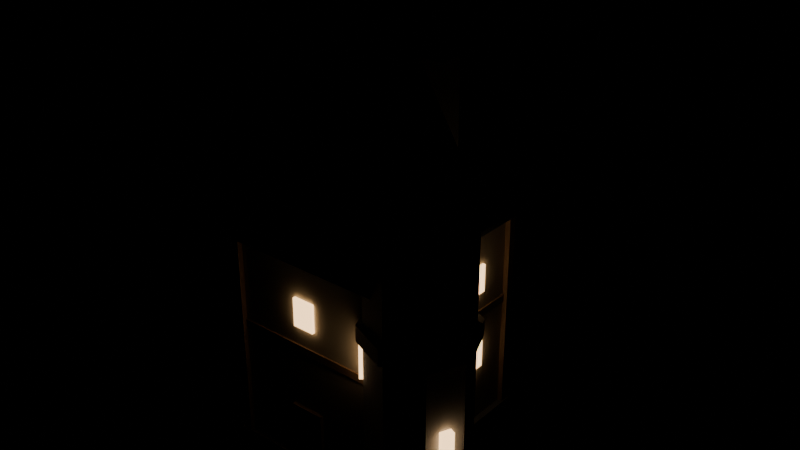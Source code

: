 # Source: house_b.blend  (saved by Blender 5.2.45; exported with 4.5.12 LTS)
import bpy
from mathutils import Matrix  # noqa: F401  (used for matrix-valued properties, if any)

bpy.ops.wm.read_factory_settings(use_empty=True)
scene = bpy.context.scene
scene.name = 'Scene'

# ---- materials (node trees are filled in below, after node groups)
mat_stone_dark = bpy.data.materials.new('stone_dark')
mat_stone_dark.diffuse_color = (0.2, 0.21, 0.24, 1.0)
mat_plaster = bpy.data.materials.new('plaster')
mat_plaster.diffuse_color = (0.62, 0.58, 0.5, 1.0)
mat_wood = bpy.data.materials.new('wood')
mat_wood.diffuse_color = (0.33, 0.22, 0.14, 1.0)
mat_roof = bpy.data.materials.new('roof')
mat_roof.diffuse_color = (0.16, 0.19, 0.26, 1.0)
mat_stone = bpy.data.materials.new('stone')
mat_stone.diffuse_color = (0.42, 0.43, 0.46, 1.0)
mat_window_glow = bpy.data.materials.new('window_glow')
mat_window_glow.diffuse_color = (1.0, 0.72, 0.38, 1.0)
mat_stone_trim = bpy.data.materials.new('stone_trim')
mat_stone_trim.diffuse_color = (0.55, 0.53, 0.5, 1.0)
mat_brass = bpy.data.materials.new('brass')
mat_brass.diffuse_color = (0.72, 0.53, 0.26, 1.0)

# ---- material node trees
mat_stone_dark.use_nodes = True; mat_stone_dark.node_tree.nodes.clear()
_N = mat_stone_dark.node_tree.nodes; _L = mat_stone_dark.node_tree.links
n0 = _N.new('ShaderNodeBsdfPrincipled'); n0.name = 'Principled BSDF'; n0.location = (-200, 100)
n0.inputs[0].default_value = (0.2, 0.21, 0.24, 1.0)
n0.inputs[2].default_value = 0.85
n0.inputs[10].default_value = 0.005
n1 = _N.new('ShaderNodeOutputMaterial'); n1.name = 'Material Output'; n1.location = (200, 100)
_L.new(n0.outputs[0], n1.inputs[0])
n1.is_active_output = True
mat_plaster.use_nodes = True; mat_plaster.node_tree.nodes.clear()
_N = mat_plaster.node_tree.nodes; _L = mat_plaster.node_tree.links
n0 = _N.new('ShaderNodeBsdfPrincipled'); n0.name = 'Principled BSDF'; n0.location = (-200, 100)
n0.inputs[0].default_value = (0.62, 0.58, 0.5, 1.0)
n0.inputs[2].default_value = 0.9
n0.inputs[10].default_value = 0.005
n1 = _N.new('ShaderNodeOutputMaterial'); n1.name = 'Material Output'; n1.location = (200, 100)
_L.new(n0.outputs[0], n1.inputs[0])
n1.is_active_output = True
mat_wood.use_nodes = True; mat_wood.node_tree.nodes.clear()
_N = mat_wood.node_tree.nodes; _L = mat_wood.node_tree.links
n0 = _N.new('ShaderNodeBsdfPrincipled'); n0.name = 'Principled BSDF'; n0.location = (-200, 100)
n0.inputs[0].default_value = (0.33, 0.22, 0.14, 1.0)
n0.inputs[2].default_value = 0.8
n0.inputs[10].default_value = 0.005
n1 = _N.new('ShaderNodeOutputMaterial'); n1.name = 'Material Output'; n1.location = (200, 100)
_L.new(n0.outputs[0], n1.inputs[0])
n1.is_active_output = True
mat_roof.use_nodes = True; mat_roof.node_tree.nodes.clear()
_N = mat_roof.node_tree.nodes; _L = mat_roof.node_tree.links
n0 = _N.new('ShaderNodeBsdfPrincipled'); n0.name = 'Principled BSDF'; n0.location = (-200, 100)
n0.inputs[0].default_value = (0.16, 0.19, 0.26, 1.0)
n0.inputs[1].default_value = 0.2
n0.inputs[2].default_value = 0.55
n0.inputs[10].default_value = 0.005
n1 = _N.new('ShaderNodeOutputMaterial'); n1.name = 'Material Output'; n1.location = (200, 100)
_L.new(n0.outputs[0], n1.inputs[0])
n1.is_active_output = True
mat_stone.use_nodes = True; mat_stone.node_tree.nodes.clear()
_N = mat_stone.node_tree.nodes; _L = mat_stone.node_tree.links
n0 = _N.new('ShaderNodeBsdfPrincipled'); n0.name = 'Principled BSDF'; n0.location = (-200, 100)
n0.inputs[0].default_value = (0.42, 0.43, 0.46, 1.0)
n0.inputs[2].default_value = 0.85
n0.inputs[10].default_value = 0.005
n1 = _N.new('ShaderNodeOutputMaterial'); n1.name = 'Material Output'; n1.location = (200, 100)
_L.new(n0.outputs[0], n1.inputs[0])
n1.is_active_output = True
mat_window_glow.use_nodes = True; mat_window_glow.node_tree.nodes.clear()
_N = mat_window_glow.node_tree.nodes; _L = mat_window_glow.node_tree.links
n0 = _N.new('ShaderNodeBsdfPrincipled'); n0.name = 'Principled BSDF'; n0.location = (-200, 100)
n0.inputs[0].default_value = (1.0, 0.72, 0.38, 1.0)
n0.inputs[10].default_value = 0.005
n0.inputs[27].default_value = (1.0, 0.62, 0.3, 1.0)
n0.inputs[28].default_value = 3.0
n1 = _N.new('ShaderNodeOutputMaterial'); n1.name = 'Material Output'; n1.location = (200, 100)
_L.new(n0.outputs[0], n1.inputs[0])
n1.is_active_output = True
mat_stone_trim.use_nodes = True; mat_stone_trim.node_tree.nodes.clear()
_N = mat_stone_trim.node_tree.nodes; _L = mat_stone_trim.node_tree.links
n0 = _N.new('ShaderNodeBsdfPrincipled'); n0.name = 'Principled BSDF'; n0.location = (-200, 100)
n0.inputs[0].default_value = (0.55, 0.53, 0.5, 1.0)
n0.inputs[2].default_value = 0.8
n0.inputs[10].default_value = 0.005
n1 = _N.new('ShaderNodeOutputMaterial'); n1.name = 'Material Output'; n1.location = (200, 100)
_L.new(n0.outputs[0], n1.inputs[0])
n1.is_active_output = True
mat_brass.use_nodes = True; mat_brass.node_tree.nodes.clear()
_N = mat_brass.node_tree.nodes; _L = mat_brass.node_tree.links
n0 = _N.new('ShaderNodeBsdfPrincipled'); n0.name = 'Principled BSDF'; n0.location = (-200, 100)
n0.inputs[0].default_value = (0.72, 0.53, 0.26, 1.0)
n0.inputs[1].default_value = 0.95
n0.inputs[2].default_value = 0.32
n0.inputs[10].default_value = 0.005
n1 = _N.new('ShaderNodeOutputMaterial'); n1.name = 'Material Output'; n1.location = (200, 100)
_L.new(n0.outputs[0], n1.inputs[0])
n1.is_active_output = True

# ---- meshes
me_house_b = bpy.data.meshes.new('house_b')
me_house_b.from_pydata([(-3.5, 3.2, -0.1), (-3.5, -3.2, -0.1), (-3.5, 3.2, 0.7), (-3.5, -3.2, 0.7), (1.9, 3.2, -0.1), (1.9, -3.2, -0.1), (1.9, 3.2, 0.7), (1.9, -3.2, 0.7), (-3.3, 3.0, 0.6), (-3.3, -3.0, 0.6), (-3.3, 3.0, 7.6), (-3.3, -3.0, 7.6), (1.7, 3.0, 0.6), (1.7, -3.0, 0.6), (1.7, 3.0, 7.6), (1.7, -3.0, 7.6), (-3.46, 3.16, 0.6), (-3.46, 2.88, 0.6), (-3.46, 3.16, 7.6), (-3.46, 2.88, 7.6), (-3.18, 3.16, 0.6), (-3.18, 2.88, 0.6), (-3.18, 3.16, 7.6), (-3.18, 2.88, 7.6), (-3.46, -2.88, 0.6), (-3.46, -3.16, 0.6), (-3.46, -2.88, 7.6), (-3.46, -3.16, 7.6), (-3.18, -2.88, 0.6), (-3.18, -3.16, 0.6), (-3.18, -2.88, 7.6), (-3.18, -3.16, 7.6), (1.58, 3.16, 0.6), (1.58, 2.88, 0.6), (1.58, 3.16, 7.6), (1.58, 2.88, 7.6), (1.86, 3.16, 0.6), (1.86, 2.88, 0.6), (1.86, 3.16, 7.6), (1.86, 2.88, 7.6), (1.58, -2.88, 0.6), (1.58, -3.16, 0.6), (1.58, -2.88, 7.6), (1.58, -3.16, 7.6), (1.86, -2.88, 0.6), (1.86, -3.16, 0.6), (1.86, -2.88, 7.6), (1.86, -3.16, 7.6), (-3.35, 3.05, 4.325), (-3.35, -3.05, 4.325), (-3.35, 3.05, 4.575), (-3.35, -3.05, 4.575), (1.75, 3.05, 4.325), (1.75, -3.05, 4.325), (1.75, 3.05, 4.575), (1.75, -3.05, 4.575), (-3.3, 3.0, 7.6), (1.7, 3.0, 7.6), (-0.8, 3.0, 10.8), (-3.3, -3.0, 7.6), (1.7, -3.0, 7.6), (-0.8, -3.0, 10.8), (-3.75, 3.45, 7.4), (2.15, 3.45, 7.4), (2.15, 3.45, 7.55), (-0.8, 3.45, 10.9), (-3.75, 3.45, 7.55), (-3.75, -3.45, 7.4), (2.15, -3.45, 7.4), (2.15, -3.45, 7.55), (-0.8, -3.45, 10.9), (-3.75, -3.45, 7.55), (0.05, 1.6, 7.6), (0.05, 0.8, 7.6), (0.05, 1.6, 12.2), (0.05, 0.8, 12.2), (0.85, 1.6, 7.6), (0.85, 0.8, 7.6), (0.85, 1.6, 12.2), (0.85, 0.8, 12.2), (-3.39, 1.8, 2.6), (-3.39, 1.2, 2.6), (-3.39, 1.8, 3.5), (-3.39, 1.2, 3.5), (-3.27, 1.8, 2.6), (-3.27, 1.2, 2.6), (-3.27, 1.8, 3.5), (-3.27, 1.2, 3.5), (-3.39, 1.8, 5.19), (-3.39, 1.2, 5.19), (-3.39, 1.8, 6.09), (-3.39, 1.2, 6.09), (-3.27, 1.8, 5.19), (-3.27, 1.2, 5.19), (-3.27, 1.8, 6.09), (-3.27, 1.2, 6.09), (1.67, 1.8, 2.6), (1.67, 1.2, 2.6), (1.67, 1.8, 3.5), (1.67, 1.2, 3.5), (1.79, 1.8, 2.6), (1.79, 1.2, 2.6), (1.79, 1.8, 3.5), (1.79, 1.2, 3.5), (1.67, 1.8, 5.19), (1.67, 1.2, 5.19), (1.67, 1.8, 6.09), (1.67, 1.2, 6.09), (1.79, 1.8, 5.19), (1.79, 1.2, 5.19), (1.79, 1.8, 6.09), (1.79, 1.2, 6.09), (-3.39, -1.2, 2.6), (-3.39, -1.8, 2.6), (-3.39, -1.2, 3.5), (-3.39, -1.8, 3.5), (-3.27, -1.2, 2.6), (-3.27, -1.8, 2.6), (-3.27, -1.2, 3.5), (-3.27, -1.8, 3.5), (-3.39, -1.2, 5.19), (-3.39, -1.8, 5.19), (-3.39, -1.2, 6.09), (-3.39, -1.8, 6.09), (-3.27, -1.2, 5.19), (-3.27, -1.8, 5.19), (-3.27, -1.2, 6.09), (-3.27, -1.8, 6.09), (1.67, -1.2, 2.6), (1.67, -1.8, 2.6), (1.67, -1.2, 3.5), (1.67, -1.8, 3.5), (1.79, -1.2, 2.6), (1.79, -1.8, 2.6), (1.79, -1.2, 3.5), (1.79, -1.8, 3.5), (1.67, -1.2, 5.19), (1.67, -1.8, 5.19), (1.67, -1.2, 6.09), (1.67, -1.8, 6.09), (1.79, -1.2, 5.19), (1.79, -1.8, 5.19), (1.79, -1.2, 6.09), (1.79, -1.8, 6.09), (-1.15, 3.09, 5.19), (-1.15, 2.97, 5.19), (-1.15, 3.09, 6.09), (-1.15, 2.97, 6.09), (-0.45, 3.09, 5.19), (-0.45, 2.97, 5.19), (-0.45, 3.09, 6.09), (-0.45, 2.97, 6.09), (-1.15, -2.97, 5.19), (-1.15, -3.09, 5.19), (-1.15, -2.97, 6.09), (-1.15, -3.09, 6.09), (-0.45, -2.97, 5.19), (-0.45, -3.09, 5.19), (-0.45, -2.97, 6.09), (-0.45, -3.09, 6.09), (-1.35, -2.98, 0.6), (-1.35, -3.12, 0.6), (-1.35, -2.98, 2.5), (-1.35, -3.12, 2.5), (-0.25, -2.98, 0.6), (-0.25, -3.12, 0.6), (-0.25, -2.98, 2.5), (-0.25, -3.12, 2.5), (4.28, -2.2, 0.0), (3.788, -3.388, 0.0), (2.6, -3.88, 0.0), (1.412, -3.388, 0.0), (0.92, -2.2, 0.0), (1.412, -1.012, 0.0), (2.6, -0.52, 0.0), (3.788, -1.012, 0.0), (4.1, -2.2, 1.0), (3.661, -3.261, 1.0), (2.6, -3.7, 1.0), (1.539, -3.261, 1.0), (1.1, -2.2, 1.0), (1.539, -1.139, 1.0), (2.6, -0.7, 1.0), (3.661, -1.139, 1.0), (4.1, -2.2, 9.5), (3.661, -3.261, 9.5), (2.6, -3.7, 9.5), (1.539, -3.261, 9.5), (1.1, -2.2, 9.5), (1.539, -1.139, 9.5), (2.6, -0.7, 9.5), (3.661, -1.139, 9.5), (4.28, -2.2, 5.89), (4.28, -2.2, 6.39), (3.788, -3.388, 5.89), (3.788, -3.388, 6.39), (2.6, -3.88, 5.89), (2.6, -3.88, 6.39), (1.412, -3.388, 5.89), (1.412, -3.388, 6.39), (0.92, -2.2, 5.89), (0.92, -2.2, 6.39), (1.412, -1.012, 5.89), (1.412, -1.012, 6.39), (2.6, -0.52, 5.89), (2.6, -0.52, 6.39), (3.788, -1.012, 5.89), (3.788, -1.012, 6.39), (4.175, -2.2, 9.5), (2.6, -2.2, 13.3), (3.714, -3.314, 9.5), (2.6, -2.2, 13.3), (2.6, -3.775, 9.5), (2.6, -2.2, 13.3), (1.486, -3.314, 9.5), (2.6, -2.2, 13.3), (1.025, -2.2, 9.5), (2.6, -2.2, 13.3), (1.486, -1.086, 9.5), (2.6, -2.2, 13.3), (2.6, -0.625, 9.5), (2.6, -2.2, 13.3), (3.714, -1.086, 9.5), (2.6, -2.2, 13.3), (2.68, -2.2, 13.8), (2.68, -2.2, 15.4), (2.6, -2.28, 13.8), (2.6, -2.28, 15.4), (2.52, -2.2, 13.8), (2.52, -2.2, 15.4), (2.6, -2.12, 13.8), (2.6, -2.12, 15.4), (3.821, -2.906, 2.775), (4.006, -2.984, 2.775), (3.821, -2.906, 3.875), (4.006, -2.984, 3.875), (3.958, -2.584, 2.775), (4.142, -2.662, 2.775), (3.958, -2.584, 3.875), (4.142, -2.662, 3.875), (1.378, -2.905, 4.675), (1.218, -3.025, 4.675), (1.378, -2.905, 5.775), (1.218, -3.025, 5.775), (1.589, -3.184, 4.675), (1.429, -3.304, 4.675), (1.589, -3.184, 5.775), (1.429, -3.304, 5.775), (2.601, -0.7891, 6.575), (2.576, -0.5906, 6.575), (2.601, -0.7891, 7.675), (2.576, -0.5906, 7.675), (2.254, -0.8323, 6.575), (2.229, -0.6338, 6.575), (2.254, -0.8323, 7.675), (2.229, -0.6338, 7.675)], [], [(0, 1, 3, 2), (2, 3, 7, 6), (6, 7, 5, 4), (4, 5, 1, 0), (2, 6, 4, 0), (7, 3, 1, 5), (8, 9, 11, 10), (10, 11, 15, 14), (14, 15, 13, 12), (12, 13, 9, 8), (10, 14, 12, 8), (15, 11, 9, 13), (16, 17, 19, 18), (18, 19, 23, 22), (22, 23, 21, 20), (20, 21, 17, 16), (18, 22, 20, 16), (23, 19, 17, 21), (24, 25, 27, 26), (26, 27, 31, 30), (30, 31, 29, 28), (28, 29, 25, 24), (26, 30, 28, 24), (31, 27, 25, 29), (32, 33, 35, 34), (34, 35, 39, 38), (38, 39, 37, 36), (36, 37, 33, 32), (34, 38, 36, 32), (39, 35, 33, 37), (40, 41, 43, 42), (42, 43, 47, 46), (46, 47, 45, 44), (44, 45, 41, 40), (42, 46, 44, 40), (47, 43, 41, 45), (48, 49, 51, 50), (50, 51, 55, 54), (54, 55, 53, 52), (52, 53, 49, 48), (50, 54, 52, 48), (55, 51, 49, 53), (56, 58, 57), (61, 59, 60), (56, 57, 60, 59), (57, 58, 61, 60), (58, 56, 59, 61), (62, 66, 65, 64, 63), (71, 67, 68, 69, 70), (62, 63, 68, 67), (63, 64, 69, 68), (64, 65, 70, 69), (65, 66, 71, 70), (66, 62, 67, 71), (72, 73, 75, 74), (74, 75, 79, 78), (78, 79, 77, 76), (76, 77, 73, 72), (74, 78, 76, 72), (79, 75, 73, 77), (80, 81, 83, 82), (82, 83, 87, 86), (86, 87, 85, 84), (84, 85, 81, 80), (82, 86, 84, 80), (87, 83, 81, 85), (88, 89, 91, 90), (90, 91, 95, 94), (94, 95, 93, 92), (92, 93, 89, 88), (90, 94, 92, 88), (95, 91, 89, 93), (96, 97, 99, 98), (98, 99, 103, 102), (102, 103, 101, 100), (100, 101, 97, 96), (98, 102, 100, 96), (103, 99, 97, 101), (104, 105, 107, 106), (106, 107, 111, 110), (110, 111, 109, 108), (108, 109, 105, 104), (106, 110, 108, 104), (111, 107, 105, 109), (112, 113, 115, 114), (114, 115, 119, 118), (118, 119, 117, 116), (116, 117, 113, 112), (114, 118, 116, 112), (119, 115, 113, 117), (120, 121, 123, 122), (122, 123, 127, 126), (126, 127, 125, 124), (124, 125, 121, 120), (122, 126, 124, 120), (127, 123, 121, 125), (128, 129, 131, 130), (130, 131, 135, 134), (134, 135, 133, 132), (132, 133, 129, 128), (130, 134, 132, 128), (135, 131, 129, 133), (136, 137, 139, 138), (138, 139, 143, 142), (142, 143, 141, 140), (140, 141, 137, 136), (138, 142, 140, 136), (143, 139, 137, 141), (144, 145, 147, 146), (146, 147, 151, 150), (150, 151, 149, 148), (148, 149, 145, 144), (146, 150, 148, 144), (151, 147, 145, 149), (152, 153, 155, 154), (154, 155, 159, 158), (158, 159, 157, 156), (156, 157, 153, 152), (154, 158, 156, 152), (159, 155, 153, 157), (160, 161, 163, 162), (162, 163, 167, 166), (166, 167, 165, 164), (164, 165, 161, 160), (162, 166, 164, 160), (167, 163, 161, 165), (168, 176, 177, 169), (169, 177, 178, 170), (170, 178, 179, 171), (171, 179, 180, 172), (172, 180, 181, 173), (173, 181, 182, 174), (174, 182, 183, 175), (175, 183, 176, 168), (176, 184, 185, 177), (177, 185, 186, 178), (178, 186, 187, 179), (179, 187, 188, 180), (180, 188, 189, 181), (181, 189, 190, 182), (182, 190, 191, 183), (183, 191, 184, 176), (175, 168, 169, 170, 171, 172, 173, 174), (184, 191, 190, 189, 188, 187, 186, 185), (192, 193, 195, 194), (194, 195, 197, 196), (196, 197, 199, 198), (198, 199, 201, 200), (200, 201, 203, 202), (202, 203, 205, 204), (204, 205, 207, 206), (206, 207, 193, 192), (206, 192, 194, 196, 198, 200, 202, 204), (193, 207, 205, 203, 201, 199, 197, 195), (208, 209, 211, 210), (210, 211, 213, 212), (212, 213, 215, 214), (214, 215, 217, 216), (216, 217, 219, 218), (218, 219, 221, 220), (220, 221, 223, 222), (222, 223, 209, 208), (222, 208, 210, 212, 214, 216, 218, 220), (224, 225, 227, 226), (226, 227, 229, 228), (228, 229, 231, 230), (230, 231, 225, 224), (230, 224, 226, 228), (225, 231, 229, 227), (232, 233, 235, 234), (234, 235, 239, 238), (238, 239, 237, 236), (236, 237, 233, 232), (234, 238, 236, 232), (239, 235, 233, 237), (240, 241, 243, 242), (242, 243, 247, 246), (246, 247, 245, 244), (244, 245, 241, 240), (242, 246, 244, 240), (247, 243, 241, 245), (248, 249, 251, 250), (250, 251, 255, 254), (254, 255, 253, 252), (252, 253, 249, 248), (250, 254, 252, 248), (255, 251, 249, 253)])
me_house_b.polygons.foreach_set('material_index', [0, 0, 0, 0, 0, 0, 1, 1, 1, 1, 1, 1, 2, 2, 2, 2, 2, 2, 2, 2, 2, 2, 2, 2, 2, 2, 2, 2, 2, 2, 2, 2, 2, 2, 2, 2, 2, 2, 2, 2, 2, 2, 1, 1, 1, 1, 1, 3, 3, 3, 3, 3, 3, 3, 4, 4, 4, 4, 4, 4, 5, 5, 5, 5, 5, 5, 5, 5, 5, 5, 5, 5, 5, 5, 5, 5, 5, 5, 5, 5, 5, 5, 5, 5, 5, 5, 5, 5, 5, 5, 5, 5, 5, 5, 5, 5, 5, 5, 5, 5, 5, 5, 5, 5, 5, 5, 5, 5, 5, 5, 5, 5, 5, 5, 5, 5, 5, 5, 5, 5, 2, 2, 2, 2, 2, 2, 4, 4, 4, 4, 4, 4, 4, 4, 4, 4, 4, 4, 4, 4, 4, 4, 4, 4, 6, 6, 6, 6, 6, 6, 6, 6, 6, 6, 3, 3, 3, 3, 3, 3, 3, 3, 3, 7, 7, 7, 7, 7, 7, 5, 5, 5, 5, 5, 5, 5, 5, 5, 5, 5, 5, 5, 5, 5, 5, 5, 5])
me_house_b.materials.append(mat_stone_dark)
me_house_b.materials.append(mat_plaster)
me_house_b.materials.append(mat_wood)
me_house_b.materials.append(mat_roof)
me_house_b.materials.append(mat_stone)
me_house_b.materials.append(mat_window_glow)
me_house_b.materials.append(mat_stone_trim)
me_house_b.materials.append(mat_brass)
me_house_b.update()

# ---- objects
ob_house_b = bpy.data.objects.new('house_b', me_house_b)

# ---- transforms, parenting, visibility, modifiers, constraints
ob_house_b.location = (0.0, 0.0, 0.0)

# ---- collection membership
scene.collection.objects.link(ob_house_b)

# ---- scene / render settings (as saved in the file)
scene.frame_start = 1; scene.frame_end = 250; scene.frame_set(1)
scene.render.engine = 'BLENDER_EEVEE_NEXT'
scene.render.bake_bias = 0.0
scene.render.bake_samples = 0
scene.render.compositor_device = 'GPU'
scene.eevee.use_volume_custom_range = False
scene.eevee.fast_gi_thickness_near = 0.1
scene.eevee.fast_gi_thickness_far = 0.0
scene.eevee.ray_tracing_options.screen_trace_thickness = 0.1
bpy.context.view_layer.update()

# ---- added for rendering (the .blend has no active camera): camera
cam_auto = bpy.data.cameras.new('AutoCamera')
cam_auto.lens = 50.0
cam_auto.sensor_width = 36.0
cam_auto.clip_end = 1000.0
ob_auto_camera = bpy.data.objects.new('AutoCamera', cam_auto)
scene.collection.objects.link(ob_auto_camera)
ob_auto_camera.location = (17.7823, -21.2358, 21.6638)
ob_auto_camera.rotation_euler = (1.09748, -7.21219e-08, 0.694738)
scene.camera = ob_auto_camera
bpy.context.view_layer.update()
